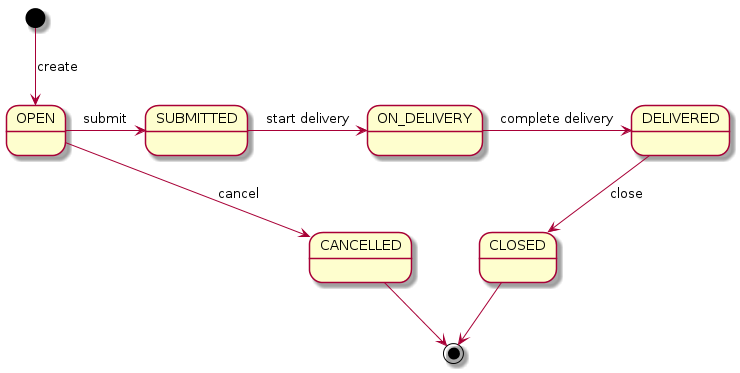

The diagram above was rendered by PlantUML. Its source (embedded in the PNG):
@startuml
[*] --> OPEN: create
OPEN -> SUBMITTED: submit
OPEN --> CANCELLED: cancel
CANCELLED --> [*]
SUBMITTED -> ON_DELIVERY: start delivery
ON_DELIVERY -> DELIVERED: complete delivery
DELIVERED --> CLOSED: close
CLOSED --> [*]
@enduml